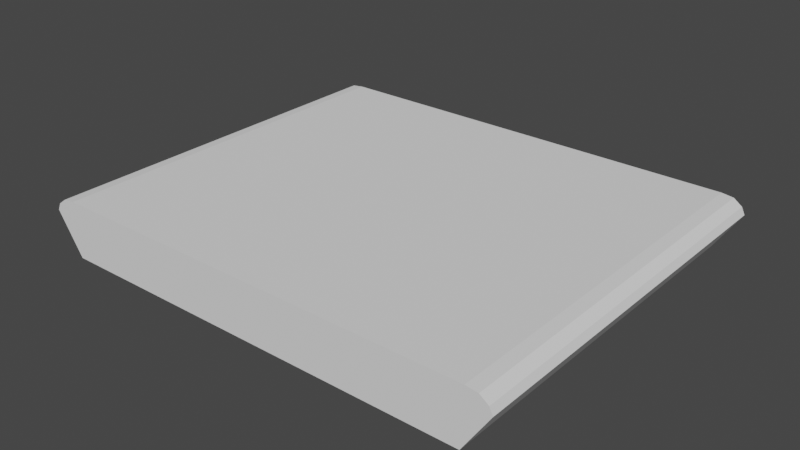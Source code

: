# Source: map_terrain.blend  (saved by Blender 3.0.42; exported with 4.5.12 LTS)
import bpy
from mathutils import Matrix  # noqa: F401  (used for matrix-valued properties, if any)

bpy.ops.wm.read_factory_settings(use_empty=True)
scene = bpy.context.scene
scene.name = 'Scene'

# ---- collections
col_collection = bpy.data.collections.new('Collection'); scene.collection.children.link(col_collection)

# ---- world
world_world = bpy.data.worlds.new('World'); scene.world = world_world
world_world.use_nodes = True; world_world.node_tree.nodes.clear()
_N = world_world.node_tree.nodes; _L = world_world.node_tree.links
n0 = _N.new('ShaderNodeOutputWorld'); n0.name = 'World Output'; n0.location = (300, 300)
n1 = _N.new('ShaderNodeBackground'); n1.name = 'Background'; n1.location = (10, 300)
n1.inputs[0].default_value = (0.05088, 0.05088, 0.05088, 1.0)
_L.new(n1.outputs[0], n0.inputs[0])
n0.is_active_output = True
world_world.color = (0.05088, 0.05088, 0.05088)
world_world.use_sun_shadow = False
world_world.sun_shadow_jitter_overblur = 0.0

# ---- meshes
me_cube_002 = bpy.data.meshes.new('Cube.002')
me_cube_002.from_pydata([(-88.7, -80.0, -21.51), (-88.7, 80.0, -21.51), (88.7, -80.0, -21.51), (88.7, 80.0, -21.51), (-89.72, -80.0, 1.531), (-94.68, -80.0, 0.952), (-98.29, -80.0, -1.672), (-99.7, -80.0, -4.669), (-99.7, 80.0, -4.669), (-98.29, 80.0, -1.672), (-94.68, 80.0, 0.952), (-89.72, 80.0, 1.531), (99.7, -80.0, -4.669), (98.29, -80.0, -1.672), (94.68, -80.0, 0.952), (89.72, -80.0, 1.531), (89.72, 80.0, 1.531), (94.68, 80.0, 0.952), (98.29, 80.0, -1.672), (99.7, 80.0, -4.669)], [], [(0, 7, 8, 1), (1, 8, 9, 10, 11, 16, 17, 18, 19, 3), (1, 3, 2, 0), (17, 14, 13, 18), (16, 11, 4, 15), (3, 19, 12, 2), (5, 10, 9, 6), (4, 11, 10, 5), (8, 7, 6, 9), (16, 15, 14, 17), (12, 19, 18, 13), (2, 12, 13, 14, 15, 4, 5, 6, 7, 0)])
me_cube_002.polygons.foreach_set('use_smooth', [True] * 12)
_k = set([(0, 1), (0, 2), (0, 7), (1, 3), (1, 8), (2, 3), (2, 12), (3, 19), (4, 5), (4, 11), (4, 15), (5, 6), (5, 10), (6, 7), (6, 9), (7, 8), (8, 9), (9, 10), (10, 11), (11, 16), (12, 13), (12, 19), (13, 14), (13, 18), (14, 15), (14, 17), (15, 16), (16, 17), (17, 18), (18, 19)])
me_cube_002.attributes.new('sharp_edge', 'BOOLEAN', 'EDGE').data.foreach_set('value', [ (min(e.vertices), max(e.vertices)) in _k for e in me_cube_002.edges])
_uv = me_cube_002.uv_layers.new(name='UVMap')
_uv.uv.foreach_set('vector', [0.4331, 6.982e-05, 0.4331, 0.04767, 0.05459, 0.04767, 0.05459, 7.069e-05, 6.982e-05, 0.0803, 0.03992, 0.05427, 0.04702, 0.0576, 0.05322, 0.06616, 0.05459, 0.0779, 0.05459, 0.5024, 0.05322, 0.5141, 0.04702, 0.5227, 0.03992, 0.526, 6.988e-05, 0.5, 0.0546, 0.9999, 0.05459, 0.5802, 0.4331, 0.5802, 0.4331, 0.9999, 0.05459, 0.5142, 0.4331, 0.5142, 0.4331, 0.5248, 0.05459, 0.5248, 0.05459, 0.5024, 0.05459, 0.0779, 0.4331, 0.0779, 0.4331, 0.5024, 0.05459, 0.5802, 0.05459, 0.5326, 0.4331, 0.5326, 0.4331, 0.5802, 0.4331, 0.06608, 0.05459, 0.06608, 0.05459, 0.0555, 0.4331, 0.0555, 0.4331, 0.0779, 0.05459, 0.0779, 0.05459, 0.06608, 0.4331, 0.06608, 0.05459, 0.04767, 0.4331, 0.04767, 0.4331, 0.0555, 0.05459, 0.0555, 0.05459, 0.5024, 0.4331, 0.5024, 0.4331, 0.5142, 0.05459, 0.5142, 0.4331, 0.5326, 0.05459, 0.5326, 0.05459, 0.5248, 0.4331, 0.5248, 0.4877, 0.5, 0.4478, 0.526, 0.4407, 0.5227, 0.4345, 0.5141, 0.4331, 0.5024, 0.4331, 0.0779, 0.4345, 0.06616, 0.4407, 0.0576, 0.4478, 0.05427, 0.4877, 0.0803])
me_cube_002.use_remesh_fix_poles = True
me_cube_002.use_remesh_preserve_attributes = False
me_cube_002.update()
me_cube_002.normals_split_custom_set([tuple(v) for v in zip(*[iter([-0.8373, 0.0, -0.5468, -0.8373, 0.0, -0.5468, -0.8373, 0.0, -0.5468, -0.8373, 0.0, -0.5468, 0.0, 1.0, -4.18e-08, 0.0, 1.0, -4.18e-08, 0.0, 1.0, -4.18e-08, 0.0, 1.0, -4.18e-08, 0.0, 1.0, -4.18e-08, 0.0, 1.0, -4.18e-08, 0.0, 1.0, -4.18e-08, 0.0, 1.0, -4.18e-08, 0.0, 1.0, -4.18e-08, 0.0, 1.0, -4.18e-08, 0.0, 0.0, -1.0, 0.0, 0.0, -1.0, 0.0, 0.0, -1.0, 0.0, 0.0, -1.0, 0.5871, 0.0, 0.8095, 0.5871, 0.0, 0.8095, 0.5871, 0.0, 0.8095, 0.5871, 0.0, 0.8095, 0.0, 0.0, 1.0, 0.0, 0.0, 1.0, 0.0, 0.0, 1.0, 0.0, 0.0, 1.0, 0.8373, 0.0, -0.5468, 0.8373, 0.0, -0.5468, 0.8373, 0.0, -0.5468, 0.8373, 0.0, -0.5468, -0.5871, 0.0, 0.8095, -0.5871, 0.0, 0.8095, -0.5871, 0.0, 0.8095, -0.5871, 0.0, 0.8095, -0.116, 0.0, 0.9933, -0.116, 0.0, 0.9933, -0.116, 0.0, 0.9933, -0.116, 0.0, 0.9933, -0.9054, 0.0, 0.4246, -0.9054, 0.0, 0.4246, -0.9054, 0.0, 0.4246, -0.9054, 0.0, 0.4246, 0.116, 0.0, 0.9933, 0.116, 0.0, 0.9933, 0.116, 0.0, 0.9933, 0.116, 0.0, 0.9933, 0.9054, 0.0, 0.4246, 0.9054, 0.0, 0.4246, 0.9054, 0.0, 0.4246, 0.9054, 0.0, 0.4246, 0.0, -1.0, -4.18e-08, 0.0, -1.0, -4.18e-08, 0.0, -1.0, -4.18e-08, 0.0, -1.0, -4.18e-08, 0.0, -1.0, -4.18e-08, 0.0, -1.0, -4.18e-08, 0.0, -1.0, -4.18e-08, 0.0, -1.0, -4.18e-08, 0.0, -1.0, -4.18e-08, 0.0, -1.0, -4.18e-08])] * 3)])

# ---- objects
ob_cube = bpy.data.objects.new('Cube', me_cube_002)

# ---- transforms, parenting, visibility, modifiers, constraints
ob_cube.location = (0.0, 0.0, 0.0)
ob_cube.rotation_euler = (-1.629e-07, 0.0, 0.0)
ob_cube.color = (0.8, 0.8, 0.8, 1.0)

# ---- collection membership
col_collection.objects.link(ob_cube)

# ---- scene / render settings (as saved in the file)
scene.frame_start = 1; scene.frame_end = 250; scene.frame_set(0)
scene.render.engine = 'BLENDER_EEVEE_NEXT'
scene.cycles.sampling_pattern = 'TABULATED_SOBOL'
scene.cycles.use_light_tree = False
scene.view_settings.view_transform = 'Filmic'
bpy.context.view_layer.update()

# ---- added for rendering (the .blend has no active camera and no usable light): camera, sun
cam_auto = bpy.data.cameras.new('AutoCamera')
cam_auto.lens = 50.0
cam_auto.sensor_width = 36.0
cam_auto.clip_end = 4168.1
ob_auto_camera = bpy.data.objects.new('AutoCamera', cam_auto)
scene.collection.objects.link(ob_auto_camera)
ob_auto_camera.location = (237.5, -285.0, 180.008)
ob_auto_camera.rotation_euler = (1.09748, -7.21219e-08, 0.694738)
scene.camera = ob_auto_camera
light_auto_sun = bpy.data.lights.new('AutoSun', 'SUN')
light_auto_sun.energy = 3.0
light_auto_sun.angle = 0.0523599
ob_auto_sun = bpy.data.objects.new('AutoSun', light_auto_sun)
scene.collection.objects.link(ob_auto_sun)
ob_auto_sun.rotation_euler = (0.872665, 0.174533, 0.523599)
bpy.context.view_layer.update()
